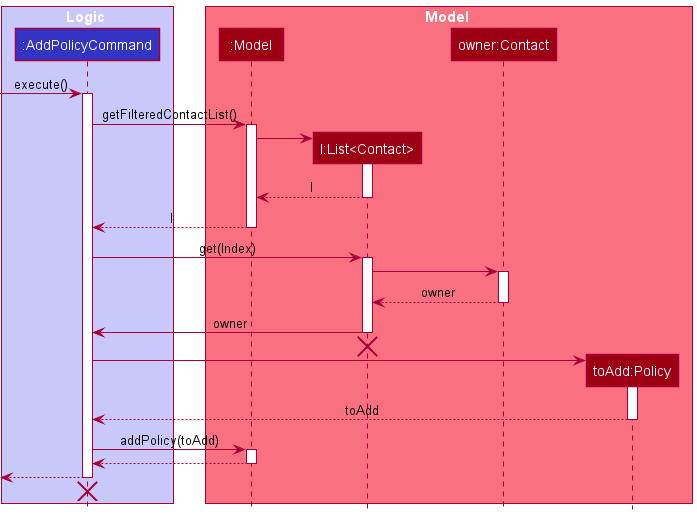

The diagram above was rendered by PlantUML. Its source (embedded in the PNG):
@startuml
!include style.puml

box Logic LOGIC_COLOR_T1


participant ":AddPolicyCommand" as AddPolicyCommand LOGIC_COLOR
end box

box Model MODEL_COLOR_T1
participant ":Model" as Model MODEL_COLOR
participant "l:List<Contact>" as List MODEL_COLOR
participant "owner:Contact" as Contact MODEL_COLOR
participant "toAdd:Policy" as Policy MODEL_COLOR

end box

[-> AddPolicyCommand : execute()

activate AddPolicyCommand

AddPolicyCommand -> Model : getFilteredContactList()
activate Model

create List
Model -> List
activate List
List --> Model : l
deactivate List

Model --> AddPolicyCommand : l
deactivate Model

AddPolicyCommand -> List : get(Index)
activate List

List -> Contact
activate Contact

Contact --> List : owner
deactivate Contact

List -> AddPolicyCommand : owner
deactivate List

[<-[hidden]- List

destroy List
create Policy
AddPolicyCommand -> Policy
activate Policy
Policy --> AddPolicyCommand : toAdd
deactivate Policy


AddPolicyCommand -> Model : addPolicy(toAdd)

activate Model
Model --> AddPolicyCommand
deactivate Model

[<-- AddPolicyCommand
deactivate AddPolicyCommand
[<-[hidden]- AddPolicyCommand
destroy AddPolicyCommand
@enduml